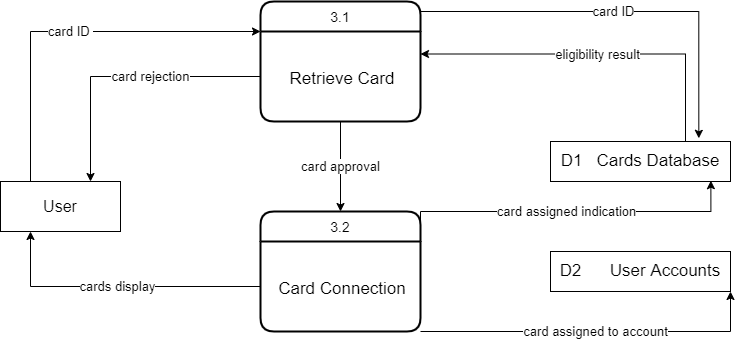

The diagram above was exported from draw.io. Its source (the exported page's mxGraphModel, read from the mxfile embedded in the PNG):
<mxGraphModel dx="998" dy="548" grid="1" gridSize="10" guides="1" tooltips="1" connect="1" arrows="1" fold="1" page="1" pageScale="1" pageWidth="850" pageHeight="1100" math="0" shadow="0">
  <root>
    <mxCell id="0" />
    <mxCell id="1" parent="0" />
    <mxCell id="R1mA8kfkMXV0wQgmbjxA-7" value="&lt;font style=&quot;font-size: 13px&quot;&gt;card ID&amp;nbsp;&lt;/font&gt;" style="edgeStyle=orthogonalEdgeStyle;rounded=0;orthogonalLoop=1;jettySize=auto;html=1;exitX=0.25;exitY=0;exitDx=0;exitDy=0;entryX=0;entryY=0.25;entryDx=0;entryDy=0;" edge="1" parent="1" source="ZWoMw9oj3OZ-PFQB2t9W-1" target="R1mA8kfkMXV0wQgmbjxA-4">
      <mxGeometry relative="1" as="geometry" />
    </mxCell>
    <mxCell id="ZWoMw9oj3OZ-PFQB2t9W-1" value="User" style="whiteSpace=wrap;html=1;align=center;fontSize=16;" parent="1" vertex="1">
      <mxGeometry x="70" y="240" width="120" height="50" as="geometry" />
    </mxCell>
    <mxCell id="ZWoMw9oj3OZ-PFQB2t9W-2" value="3.2" style="swimlane;childLayout=stackLayout;horizontal=1;startSize=30;horizontalStack=0;rounded=1;fontSize=14;fontStyle=0;strokeWidth=2;resizeParent=0;resizeLast=1;shadow=0;dashed=0;align=center;" parent="1" vertex="1">
      <mxGeometry x="330" y="270" width="160" height="120" as="geometry" />
    </mxCell>
    <mxCell id="ZWoMw9oj3OZ-PFQB2t9W-3" value="Card Connection" style="align=center;strokeColor=none;fillColor=none;spacingLeft=4;fontSize=17;verticalAlign=middle;resizable=0;rotatable=0;part=1;" parent="ZWoMw9oj3OZ-PFQB2t9W-2" vertex="1">
      <mxGeometry y="30" width="160" height="90" as="geometry" />
    </mxCell>
    <mxCell id="ZWoMw9oj3OZ-PFQB2t9W-4" value="D2&amp;nbsp; &amp;nbsp; &amp;nbsp; User Accounts" style="whiteSpace=wrap;html=1;align=center;fontSize=17;" parent="1" vertex="1">
      <mxGeometry x="620" y="310" width="180" height="40" as="geometry" />
    </mxCell>
    <mxCell id="R1mA8kfkMXV0wQgmbjxA-9" value="eligibility result" style="edgeStyle=orthogonalEdgeStyle;rounded=0;orthogonalLoop=1;jettySize=auto;html=1;exitX=0.75;exitY=0;exitDx=0;exitDy=0;entryX=1;entryY=0.25;entryDx=0;entryDy=0;fontSize=13;" edge="1" parent="1" source="ZWoMw9oj3OZ-PFQB2t9W-5" target="R1mA8kfkMXV0wQgmbjxA-5">
      <mxGeometry relative="1" as="geometry">
        <Array as="points">
          <mxPoint x="755" y="113" />
        </Array>
      </mxGeometry>
    </mxCell>
    <mxCell id="ZWoMw9oj3OZ-PFQB2t9W-5" value="D1&amp;nbsp; &amp;nbsp;Cards Database" style="whiteSpace=wrap;html=1;align=center;fontSize=17;" parent="1" vertex="1">
      <mxGeometry x="620" y="200" width="180" height="40" as="geometry" />
    </mxCell>
    <mxCell id="R1mA8kfkMXV0wQgmbjxA-4" value="3.1" style="swimlane;childLayout=stackLayout;horizontal=1;startSize=30;horizontalStack=0;rounded=1;fontSize=14;fontStyle=0;strokeWidth=2;resizeParent=0;resizeLast=1;shadow=0;dashed=0;align=center;" vertex="1" parent="1">
      <mxGeometry x="330" y="60" width="160" height="120" as="geometry" />
    </mxCell>
    <mxCell id="R1mA8kfkMXV0wQgmbjxA-5" value="Retrieve Card" style="align=center;strokeColor=none;fillColor=none;spacingLeft=4;fontSize=17;verticalAlign=middle;resizable=0;rotatable=0;part=1;" vertex="1" parent="R1mA8kfkMXV0wQgmbjxA-4">
      <mxGeometry y="30" width="160" height="90" as="geometry" />
    </mxCell>
    <mxCell id="R1mA8kfkMXV0wQgmbjxA-8" value="card ID" style="edgeStyle=orthogonalEdgeStyle;rounded=0;orthogonalLoop=1;jettySize=auto;html=1;exitX=1;exitY=0;exitDx=0;exitDy=0;entryX=0.824;entryY=-0.08;entryDx=0;entryDy=0;entryPerimeter=0;fontSize=13;" edge="1" parent="1" source="R1mA8kfkMXV0wQgmbjxA-5" target="ZWoMw9oj3OZ-PFQB2t9W-5">
      <mxGeometry relative="1" as="geometry" />
    </mxCell>
    <mxCell id="R1mA8kfkMXV0wQgmbjxA-10" value="card rejection" style="edgeStyle=orthogonalEdgeStyle;rounded=0;orthogonalLoop=1;jettySize=auto;html=1;exitX=0;exitY=0.5;exitDx=0;exitDy=0;entryX=0.75;entryY=0;entryDx=0;entryDy=0;fontSize=13;" edge="1" parent="1" source="R1mA8kfkMXV0wQgmbjxA-5" target="ZWoMw9oj3OZ-PFQB2t9W-1">
      <mxGeometry x="-0.2" relative="1" as="geometry">
        <mxPoint as="offset" />
      </mxGeometry>
    </mxCell>
    <mxCell id="R1mA8kfkMXV0wQgmbjxA-11" value="card approval" style="edgeStyle=orthogonalEdgeStyle;rounded=0;orthogonalLoop=1;jettySize=auto;html=1;exitX=0.5;exitY=1;exitDx=0;exitDy=0;entryX=0.5;entryY=0;entryDx=0;entryDy=0;fontSize=13;" edge="1" parent="1" source="R1mA8kfkMXV0wQgmbjxA-5" target="ZWoMw9oj3OZ-PFQB2t9W-2">
      <mxGeometry relative="1" as="geometry" />
    </mxCell>
    <mxCell id="R1mA8kfkMXV0wQgmbjxA-12" value="card assigned to account" style="edgeStyle=orthogonalEdgeStyle;rounded=0;orthogonalLoop=1;jettySize=auto;html=1;exitX=1;exitY=1;exitDx=0;exitDy=0;entryX=1;entryY=1;entryDx=0;entryDy=0;fontSize=13;" edge="1" parent="1" source="ZWoMw9oj3OZ-PFQB2t9W-3" target="ZWoMw9oj3OZ-PFQB2t9W-4">
      <mxGeometry relative="1" as="geometry">
        <Array as="points">
          <mxPoint x="800" y="390" />
        </Array>
      </mxGeometry>
    </mxCell>
    <mxCell id="R1mA8kfkMXV0wQgmbjxA-13" value="cards display" style="edgeStyle=orthogonalEdgeStyle;rounded=0;orthogonalLoop=1;jettySize=auto;html=1;exitX=0;exitY=0.5;exitDx=0;exitDy=0;entryX=0.25;entryY=1;entryDx=0;entryDy=0;fontSize=13;" edge="1" parent="1" source="ZWoMw9oj3OZ-PFQB2t9W-3" target="ZWoMw9oj3OZ-PFQB2t9W-1">
      <mxGeometry relative="1" as="geometry" />
    </mxCell>
    <mxCell id="R1mA8kfkMXV0wQgmbjxA-14" value="card assigned indication" style="edgeStyle=orthogonalEdgeStyle;rounded=0;orthogonalLoop=1;jettySize=auto;html=1;exitX=1;exitY=0;exitDx=0;exitDy=0;entryX=0.891;entryY=0.98;entryDx=0;entryDy=0;entryPerimeter=0;fontSize=13;" edge="1" parent="1" source="ZWoMw9oj3OZ-PFQB2t9W-3" target="ZWoMw9oj3OZ-PFQB2t9W-5">
      <mxGeometry relative="1" as="geometry" />
    </mxCell>
  </root>
</mxGraphModel>